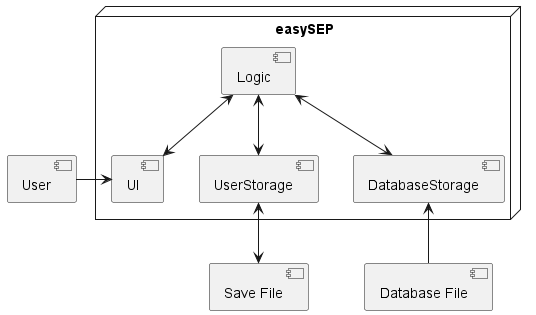

The diagram above was rendered by PlantUML. Its source (embedded in the PNG):
@startuml

node "easySEP" {
    [UI]
    [Logic]
    [UserStorage]
    [DatabaseStorage]
}

[User] -> [UI]
[Logic] <--> [UI]
[Logic] <--> [UserStorage]
[Logic] <--> [DatabaseStorage]
[UserStorage] <--> [Save File]
[DatabaseStorage] <-- [Database File]

@enduml